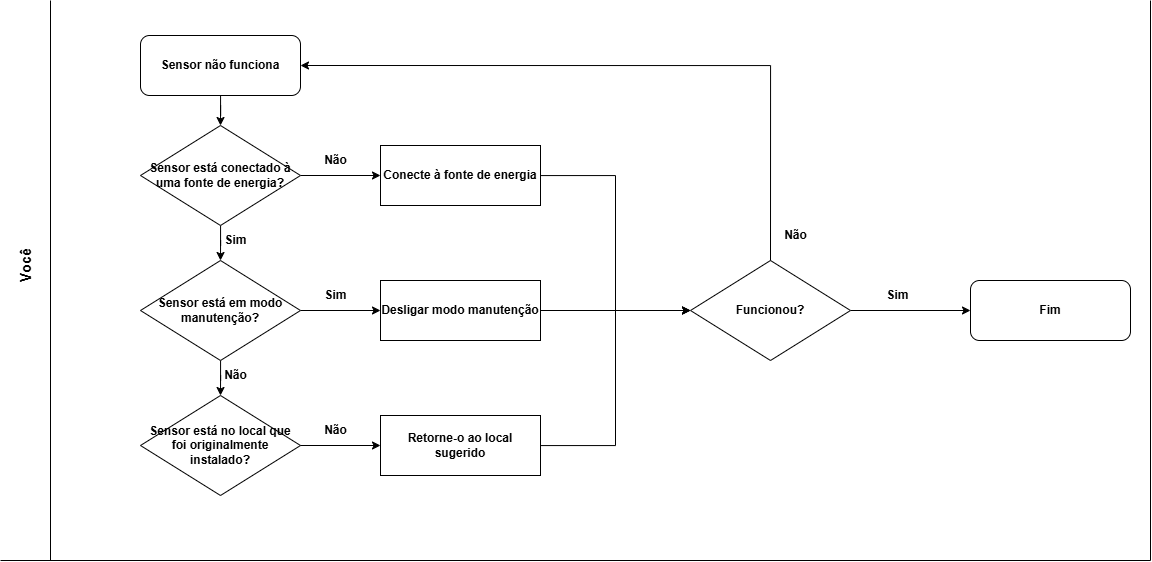

The diagram above was exported from draw.io. Its source (the exported page's mxGraphModel, read from the mxfile embedded in the PNG):
<mxGraphModel dx="1173" dy="568" grid="1" gridSize="10" guides="1" tooltips="1" connect="1" arrows="1" fold="1" page="1" pageScale="1" pageWidth="827" pageHeight="1169" math="0" shadow="0">
  <root>
    <mxCell id="0" />
    <mxCell id="1" parent="0" />
    <mxCell id="s4ridHSJopjXenYIJ-w5-6" value="" style="edgeStyle=orthogonalEdgeStyle;rounded=0;orthogonalLoop=1;jettySize=auto;html=1;entryX=0.5;entryY=0;entryDx=0;entryDy=0;" edge="1" parent="1" source="s4ridHSJopjXenYIJ-w5-4" target="s4ridHSJopjXenYIJ-w5-7">
      <mxGeometry relative="1" as="geometry">
        <mxPoint x="210" y="155" as="targetPoint" />
      </mxGeometry>
    </mxCell>
    <mxCell id="s4ridHSJopjXenYIJ-w5-4" value="&lt;b&gt;Sensor não funciona&lt;/b&gt;" style="rounded=1;whiteSpace=wrap;html=1;" vertex="1" parent="1">
      <mxGeometry x="140" y="35" width="160" height="60" as="geometry" />
    </mxCell>
    <mxCell id="s4ridHSJopjXenYIJ-w5-9" value="" style="edgeStyle=orthogonalEdgeStyle;rounded=0;orthogonalLoop=1;jettySize=auto;html=1;" edge="1" parent="1" source="s4ridHSJopjXenYIJ-w5-7" target="s4ridHSJopjXenYIJ-w5-8">
      <mxGeometry relative="1" as="geometry" />
    </mxCell>
    <mxCell id="s4ridHSJopjXenYIJ-w5-23" style="edgeStyle=orthogonalEdgeStyle;rounded=0;orthogonalLoop=1;jettySize=auto;html=1;entryX=0.5;entryY=0;entryDx=0;entryDy=0;" edge="1" parent="1" source="s4ridHSJopjXenYIJ-w5-7" target="s4ridHSJopjXenYIJ-w5-22">
      <mxGeometry relative="1" as="geometry" />
    </mxCell>
    <mxCell id="s4ridHSJopjXenYIJ-w5-7" value="&lt;b&gt;Sensor está conectado à uma fonte de energia?&lt;/b&gt;" style="rhombus;whiteSpace=wrap;html=1;" vertex="1" parent="1">
      <mxGeometry x="140" y="125" width="160" height="100" as="geometry" />
    </mxCell>
    <mxCell id="s4ridHSJopjXenYIJ-w5-12" style="edgeStyle=orthogonalEdgeStyle;rounded=0;orthogonalLoop=1;jettySize=auto;html=1;entryX=0;entryY=0.5;entryDx=0;entryDy=0;" edge="1" parent="1" source="s4ridHSJopjXenYIJ-w5-8" target="s4ridHSJopjXenYIJ-w5-11">
      <mxGeometry relative="1" as="geometry" />
    </mxCell>
    <mxCell id="s4ridHSJopjXenYIJ-w5-8" value="&lt;b&gt;Conecte à fonte de energia&lt;/b&gt;" style="whiteSpace=wrap;html=1;" vertex="1" parent="1">
      <mxGeometry x="380" y="145" width="160" height="60" as="geometry" />
    </mxCell>
    <mxCell id="s4ridHSJopjXenYIJ-w5-17" style="edgeStyle=orthogonalEdgeStyle;rounded=0;orthogonalLoop=1;jettySize=auto;html=1;" edge="1" parent="1" source="s4ridHSJopjXenYIJ-w5-11" target="s4ridHSJopjXenYIJ-w5-16">
      <mxGeometry relative="1" as="geometry" />
    </mxCell>
    <mxCell id="s4ridHSJopjXenYIJ-w5-11" value="&lt;b&gt;Funcionou?&lt;/b&gt;" style="rhombus;whiteSpace=wrap;html=1;" vertex="1" parent="1">
      <mxGeometry x="690" y="260" width="160" height="100" as="geometry" />
    </mxCell>
    <mxCell id="s4ridHSJopjXenYIJ-w5-18" style="edgeStyle=orthogonalEdgeStyle;rounded=0;orthogonalLoop=1;jettySize=auto;html=1;entryX=1;entryY=0.5;entryDx=0;entryDy=0;exitX=0.5;exitY=0;exitDx=0;exitDy=0;" edge="1" parent="1" source="s4ridHSJopjXenYIJ-w5-11" target="s4ridHSJopjXenYIJ-w5-4">
      <mxGeometry relative="1" as="geometry">
        <Array as="points">
          <mxPoint x="770" y="65" />
        </Array>
      </mxGeometry>
    </mxCell>
    <mxCell id="s4ridHSJopjXenYIJ-w5-16" value="&lt;b&gt;Fim&lt;/b&gt;" style="rounded=1;whiteSpace=wrap;html=1;" vertex="1" parent="1">
      <mxGeometry x="970" y="280" width="160" height="60" as="geometry" />
    </mxCell>
    <mxCell id="s4ridHSJopjXenYIJ-w5-19" value="&lt;b&gt;Não&lt;/b&gt;" style="text;html=1;align=center;verticalAlign=middle;resizable=0;points=[];autosize=1;strokeColor=none;fillColor=none;" vertex="1" parent="1">
      <mxGeometry x="310" y="145" width="50" height="30" as="geometry" />
    </mxCell>
    <mxCell id="s4ridHSJopjXenYIJ-w5-20" value="&lt;b&gt;Sim&lt;/b&gt;" style="text;html=1;align=center;verticalAlign=middle;resizable=0;points=[];autosize=1;strokeColor=none;fillColor=none;" vertex="1" parent="1">
      <mxGeometry x="872" y="280" width="50" height="30" as="geometry" />
    </mxCell>
    <mxCell id="s4ridHSJopjXenYIJ-w5-21" value="&lt;b&gt;Não&lt;/b&gt;" style="text;html=1;align=center;verticalAlign=middle;resizable=0;points=[];autosize=1;strokeColor=none;fillColor=none;" vertex="1" parent="1">
      <mxGeometry x="770" y="220" width="50" height="30" as="geometry" />
    </mxCell>
    <mxCell id="s4ridHSJopjXenYIJ-w5-26" value="" style="edgeStyle=orthogonalEdgeStyle;rounded=0;orthogonalLoop=1;jettySize=auto;html=1;" edge="1" parent="1" source="s4ridHSJopjXenYIJ-w5-22" target="s4ridHSJopjXenYIJ-w5-25">
      <mxGeometry relative="1" as="geometry" />
    </mxCell>
    <mxCell id="s4ridHSJopjXenYIJ-w5-30" style="edgeStyle=orthogonalEdgeStyle;rounded=0;orthogonalLoop=1;jettySize=auto;html=1;entryX=0.5;entryY=0;entryDx=0;entryDy=0;" edge="1" parent="1" source="s4ridHSJopjXenYIJ-w5-22" target="s4ridHSJopjXenYIJ-w5-29">
      <mxGeometry relative="1" as="geometry" />
    </mxCell>
    <mxCell id="s4ridHSJopjXenYIJ-w5-22" value="&lt;b&gt;Sensor está em modo manutenção?&lt;/b&gt;" style="rhombus;whiteSpace=wrap;html=1;" vertex="1" parent="1">
      <mxGeometry x="140" y="260" width="160" height="100" as="geometry" />
    </mxCell>
    <mxCell id="s4ridHSJopjXenYIJ-w5-28" style="edgeStyle=orthogonalEdgeStyle;rounded=0;orthogonalLoop=1;jettySize=auto;html=1;entryX=0;entryY=0.5;entryDx=0;entryDy=0;" edge="1" parent="1" source="s4ridHSJopjXenYIJ-w5-25" target="s4ridHSJopjXenYIJ-w5-11">
      <mxGeometry relative="1" as="geometry" />
    </mxCell>
    <mxCell id="s4ridHSJopjXenYIJ-w5-25" value="&lt;b&gt;Desligar modo manutenção&lt;/b&gt;" style="whiteSpace=wrap;html=1;" vertex="1" parent="1">
      <mxGeometry x="380" y="280" width="160" height="60" as="geometry" />
    </mxCell>
    <mxCell id="s4ridHSJopjXenYIJ-w5-27" value="&lt;b&gt;Sim&lt;/b&gt;" style="text;html=1;align=center;verticalAlign=middle;resizable=0;points=[];autosize=1;strokeColor=none;fillColor=none;" vertex="1" parent="1">
      <mxGeometry x="310" y="280" width="50" height="30" as="geometry" />
    </mxCell>
    <mxCell id="s4ridHSJopjXenYIJ-w5-35" value="" style="edgeStyle=orthogonalEdgeStyle;rounded=0;orthogonalLoop=1;jettySize=auto;html=1;" edge="1" parent="1" source="s4ridHSJopjXenYIJ-w5-29" target="s4ridHSJopjXenYIJ-w5-34">
      <mxGeometry relative="1" as="geometry" />
    </mxCell>
    <mxCell id="s4ridHSJopjXenYIJ-w5-29" value="&lt;b&gt;Sensor está no local que foi originalmente instalado?&lt;/b&gt;" style="rhombus;whiteSpace=wrap;html=1;" vertex="1" parent="1">
      <mxGeometry x="140" y="395" width="160" height="100" as="geometry" />
    </mxCell>
    <mxCell id="s4ridHSJopjXenYIJ-w5-31" value="&lt;b&gt;Sim&lt;/b&gt;" style="text;html=1;align=center;verticalAlign=middle;resizable=0;points=[];autosize=1;strokeColor=none;fillColor=none;" vertex="1" parent="1">
      <mxGeometry x="210" y="225" width="50" height="30" as="geometry" />
    </mxCell>
    <mxCell id="s4ridHSJopjXenYIJ-w5-33" value="&lt;b&gt;Não&lt;/b&gt;" style="text;html=1;align=center;verticalAlign=middle;resizable=0;points=[];autosize=1;strokeColor=none;fillColor=none;" vertex="1" parent="1">
      <mxGeometry x="210" y="360" width="50" height="30" as="geometry" />
    </mxCell>
    <mxCell id="s4ridHSJopjXenYIJ-w5-37" style="edgeStyle=orthogonalEdgeStyle;rounded=0;orthogonalLoop=1;jettySize=auto;html=1;entryX=0;entryY=0.5;entryDx=0;entryDy=0;" edge="1" parent="1" source="s4ridHSJopjXenYIJ-w5-34" target="s4ridHSJopjXenYIJ-w5-11">
      <mxGeometry relative="1" as="geometry" />
    </mxCell>
    <mxCell id="s4ridHSJopjXenYIJ-w5-34" value="&lt;b&gt;Retorne-o ao local sugerido&lt;/b&gt;" style="whiteSpace=wrap;html=1;" vertex="1" parent="1">
      <mxGeometry x="380" y="415" width="160" height="60" as="geometry" />
    </mxCell>
    <mxCell id="s4ridHSJopjXenYIJ-w5-36" value="&lt;b&gt;Não&lt;/b&gt;" style="text;html=1;align=center;verticalAlign=middle;resizable=0;points=[];autosize=1;strokeColor=none;fillColor=none;" vertex="1" parent="1">
      <mxGeometry x="310" y="415" width="50" height="30" as="geometry" />
    </mxCell>
    <mxCell id="s4ridHSJopjXenYIJ-w5-38" value="&lt;b&gt;&lt;font style=&quot;font-size: 15px;&quot;&gt;Você&lt;/font&gt;&lt;/b&gt;" style="text;html=1;align=center;verticalAlign=middle;resizable=0;points=[];autosize=1;strokeColor=none;fillColor=none;rotation=-90;" vertex="1" parent="1">
      <mxGeometry x="-5" y="250" width="60" height="30" as="geometry" />
    </mxCell>
    <mxCell id="s4ridHSJopjXenYIJ-w5-39" value="" style="endArrow=none;html=1;rounded=0;" edge="1" parent="1">
      <mxGeometry width="50" height="50" relative="1" as="geometry">
        <mxPoint x="50" y="560" as="sourcePoint" />
        <mxPoint x="50" as="targetPoint" />
        <Array as="points" />
      </mxGeometry>
    </mxCell>
    <mxCell id="s4ridHSJopjXenYIJ-w5-40" value="" style="endArrow=none;html=1;rounded=0;" edge="1" parent="1">
      <mxGeometry width="50" height="50" relative="1" as="geometry">
        <mxPoint y="560" as="sourcePoint" />
        <mxPoint x="1150" y="560" as="targetPoint" />
      </mxGeometry>
    </mxCell>
    <mxCell id="s4ridHSJopjXenYIJ-w5-41" value="" style="endArrow=none;html=1;rounded=0;" edge="1" parent="1">
      <mxGeometry width="50" height="50" relative="1" as="geometry">
        <mxPoint x="1150" y="560" as="sourcePoint" />
        <mxPoint x="1150" as="targetPoint" />
      </mxGeometry>
    </mxCell>
  </root>
</mxGraphModel>